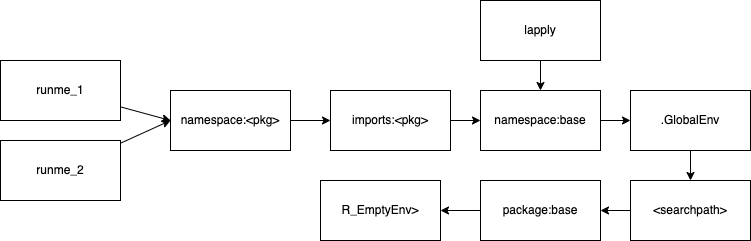

The diagram above was exported from draw.io. Its source (the exported page's mxGraphModel, read from the mxfile embedded in the PNG):
<mxGraphModel dx="977" dy="751" grid="1" gridSize="10" guides="1" tooltips="1" connect="1" arrows="1" fold="1" page="1" pageScale="1" pageWidth="1654" pageHeight="1169" math="0" shadow="0">
  <root>
    <mxCell id="0" />
    <mxCell id="1" parent="0" />
    <mxCell id="13" style="edgeStyle=none;html=1;entryX=0;entryY=0.5;entryDx=0;entryDy=0;" edge="1" parent="1" source="2" target="3">
      <mxGeometry relative="1" as="geometry" />
    </mxCell>
    <mxCell id="2" value="runme_2" style="rounded=0;whiteSpace=wrap;html=1;" vertex="1" parent="1">
      <mxGeometry x="70" y="200" width="120" height="60" as="geometry" />
    </mxCell>
    <mxCell id="15" style="edgeStyle=none;html=1;entryX=0;entryY=0.5;entryDx=0;entryDy=0;" edge="1" parent="1" source="3" target="4">
      <mxGeometry relative="1" as="geometry" />
    </mxCell>
    <mxCell id="3" value="namespace:&amp;lt;pkg&amp;gt;" style="rounded=0;whiteSpace=wrap;html=1;" vertex="1" parent="1">
      <mxGeometry x="240" y="150" width="120" height="60" as="geometry" />
    </mxCell>
    <mxCell id="16" style="edgeStyle=none;html=1;" edge="1" parent="1" source="4" target="5">
      <mxGeometry relative="1" as="geometry" />
    </mxCell>
    <mxCell id="4" value="imports:&amp;lt;pkg&amp;gt;" style="rounded=0;whiteSpace=wrap;html=1;" vertex="1" parent="1">
      <mxGeometry x="400" y="150" width="120" height="60" as="geometry" />
    </mxCell>
    <mxCell id="17" style="edgeStyle=none;html=1;entryX=0;entryY=0.5;entryDx=0;entryDy=0;" edge="1" parent="1" source="5" target="6">
      <mxGeometry relative="1" as="geometry" />
    </mxCell>
    <mxCell id="5" value="namespace:base" style="rounded=0;whiteSpace=wrap;html=1;" vertex="1" parent="1">
      <mxGeometry x="550" y="150" width="120" height="60" as="geometry" />
    </mxCell>
    <mxCell id="18" style="edgeStyle=none;html=1;entryX=0.5;entryY=0;entryDx=0;entryDy=0;" edge="1" parent="1" source="6" target="7">
      <mxGeometry relative="1" as="geometry" />
    </mxCell>
    <mxCell id="6" value=".GlobalEnv" style="rounded=0;whiteSpace=wrap;html=1;" vertex="1" parent="1">
      <mxGeometry x="700" y="150" width="120" height="60" as="geometry" />
    </mxCell>
    <mxCell id="19" style="edgeStyle=none;html=1;entryX=1;entryY=0.5;entryDx=0;entryDy=0;" edge="1" parent="1" source="7" target="10">
      <mxGeometry relative="1" as="geometry">
        <mxPoint x="670" y="270" as="targetPoint" />
      </mxGeometry>
    </mxCell>
    <mxCell id="7" value="&amp;lt;searchpath&amp;gt;" style="rounded=0;whiteSpace=wrap;html=1;" vertex="1" parent="1">
      <mxGeometry x="700" y="240" width="120" height="60" as="geometry" />
    </mxCell>
    <mxCell id="21" style="edgeStyle=none;html=1;entryX=1;entryY=0.5;entryDx=0;entryDy=0;" edge="1" parent="1" source="10" target="11">
      <mxGeometry relative="1" as="geometry" />
    </mxCell>
    <mxCell id="10" value="&lt;span style=&quot;text-align: left;&quot;&gt;package:base&lt;/span&gt;" style="rounded=0;whiteSpace=wrap;html=1;" vertex="1" parent="1">
      <mxGeometry x="550" y="240" width="120" height="60" as="geometry" />
    </mxCell>
    <mxCell id="11" value="&lt;div style=&quot;text-align: left;&quot;&gt;&lt;span style=&quot;background-color: initial;&quot;&gt;R_EmptyEnv&amp;gt;&lt;/span&gt;&lt;/div&gt;" style="rounded=0;whiteSpace=wrap;html=1;" vertex="1" parent="1">
      <mxGeometry x="390" y="240" width="120" height="60" as="geometry" />
    </mxCell>
    <mxCell id="14" style="edgeStyle=none;html=1;" edge="1" parent="1" source="12">
      <mxGeometry relative="1" as="geometry">
        <mxPoint x="240" y="180" as="targetPoint" />
      </mxGeometry>
    </mxCell>
    <mxCell id="12" value="runme_1" style="rounded=0;whiteSpace=wrap;html=1;" vertex="1" parent="1">
      <mxGeometry x="70" y="120" width="120" height="60" as="geometry" />
    </mxCell>
    <mxCell id="23" style="edgeStyle=none;html=1;entryX=0.5;entryY=0;entryDx=0;entryDy=0;" edge="1" parent="1" source="22" target="5">
      <mxGeometry relative="1" as="geometry" />
    </mxCell>
    <mxCell id="22" value="lapply" style="rounded=0;whiteSpace=wrap;html=1;" vertex="1" parent="1">
      <mxGeometry x="550" y="60" width="120" height="60" as="geometry" />
    </mxCell>
  </root>
</mxGraphModel>